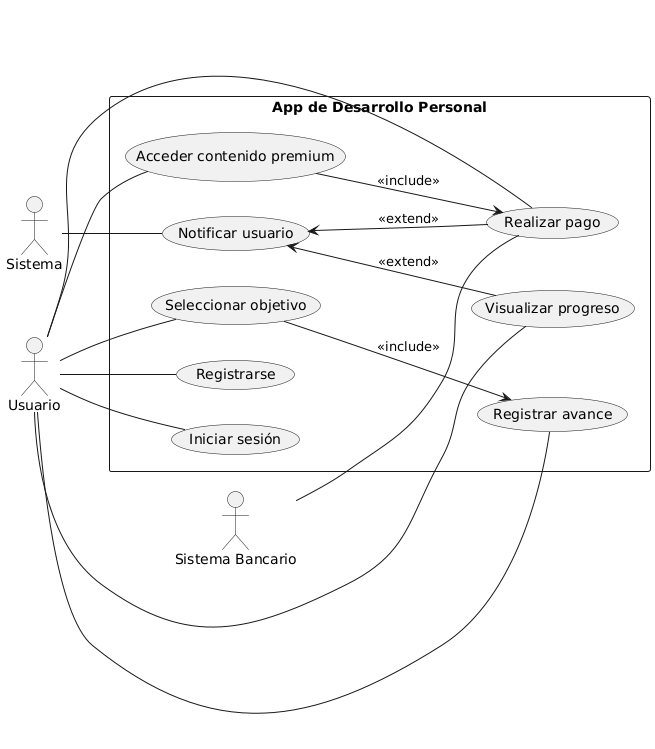

The diagram above was rendered by PlantUML. Its source (embedded in the PNG):
@startuml
left to right direction

actor "Usuario" as U
actor "Sistema" as SYS
actor "Sistema Bancario" as SB

rectangle "App de Desarrollo Personal" as ADP {
  (Registrarse) as UC1
  (Iniciar sesión) as UC2
  (Seleccionar objetivo) as UC3
  (Registrar avance) as UC4
  (Visualizar progreso) as UC5
  (Realizar pago) as UC6
  (Acceder contenido premium) as UC7
  (Notificar usuario) as UC8

  UC3 --> UC4 : <<include>>
  UC7 --> UC6 : <<include>>

  UC8 <-- UC5 : <<extend>>
  UC8 <-- UC6 : <<extend>>
}

U -- UC1
U -- UC2
U -- UC3
U -- UC4
U -- UC5
U -- UC6
U -- UC7

SYS -- UC8
SB -- UC6
@enduml